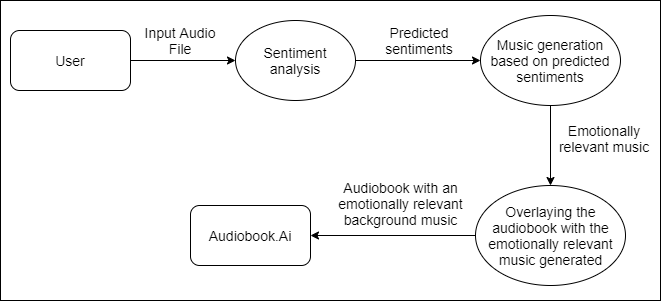

The diagram above was exported from draw.io. Its source (the exported page's mxGraphModel, read from the mxfile embedded in the PNG):
<mxGraphModel dx="1342" dy="581" grid="1" gridSize="10" guides="1" tooltips="1" connect="1" arrows="1" fold="1" page="1" pageScale="1" pageWidth="850" pageHeight="1100" math="0" shadow="0">
  <root>
    <mxCell id="0" />
    <mxCell id="1" parent="0" />
    <mxCell id="gvvugOHGITOewB9X5J0j-13" value="" style="rounded=0;whiteSpace=wrap;html=1;fillColor=none;" parent="1" vertex="1">
      <mxGeometry x="70" y="160" width="660" height="300" as="geometry" />
    </mxCell>
    <mxCell id="gvvugOHGITOewB9X5J0j-7" style="edgeStyle=orthogonalEdgeStyle;rounded=0;orthogonalLoop=1;jettySize=auto;html=1;exitX=0.5;exitY=1;exitDx=0;exitDy=0;entryX=0.5;entryY=0;entryDx=0;entryDy=0;" parent="1" source="gvvugOHGITOewB9X5J0j-2" target="gvvugOHGITOewB9X5J0j-5" edge="1">
      <mxGeometry relative="1" as="geometry" />
    </mxCell>
    <mxCell id="gvvugOHGITOewB9X5J0j-2" value="" style="ellipse;whiteSpace=wrap;html=1;" parent="1" vertex="1">
      <mxGeometry x="550" y="175" width="140" height="90" as="geometry" />
    </mxCell>
    <mxCell id="R1wGJQSYbIpcMorQhxoN-1" value="" style="rounded=1;whiteSpace=wrap;html=1;" parent="1" vertex="1">
      <mxGeometry x="80" y="190" width="120" height="60" as="geometry" />
    </mxCell>
    <mxCell id="R1wGJQSYbIpcMorQhxoN-2" value="" style="rounded=1;whiteSpace=wrap;html=1;" parent="1" vertex="1">
      <mxGeometry x="260" y="365" width="120" height="60" as="geometry" />
    </mxCell>
    <mxCell id="R1wGJQSYbIpcMorQhxoN-3" value="" style="ellipse;whiteSpace=wrap;html=1;" parent="1" vertex="1">
      <mxGeometry x="305" y="180" width="120" height="80" as="geometry" />
    </mxCell>
    <mxCell id="R1wGJQSYbIpcMorQhxoN-7" value="" style="endArrow=classic;html=1;exitX=1;exitY=0.5;exitDx=0;exitDy=0;entryX=0;entryY=0.5;entryDx=0;entryDy=0;" parent="1" source="R1wGJQSYbIpcMorQhxoN-1" target="R1wGJQSYbIpcMorQhxoN-3" edge="1">
      <mxGeometry width="50" height="50" relative="1" as="geometry">
        <mxPoint x="180" y="260" as="sourcePoint" />
        <mxPoint x="334.67999999999995" y="339.52" as="targetPoint" />
      </mxGeometry>
    </mxCell>
    <mxCell id="R1wGJQSYbIpcMorQhxoN-8" value="" style="endArrow=classic;html=1;exitX=1;exitY=0.5;exitDx=0;exitDy=0;entryX=0;entryY=0.5;entryDx=0;entryDy=0;" parent="1" source="R1wGJQSYbIpcMorQhxoN-3" target="gvvugOHGITOewB9X5J0j-2" edge="1">
      <mxGeometry width="50" height="50" relative="1" as="geometry">
        <mxPoint x="180" y="200" as="sourcePoint" />
        <mxPoint x="480" y="220" as="targetPoint" />
      </mxGeometry>
    </mxCell>
    <mxCell id="R1wGJQSYbIpcMorQhxoN-11" value="&lt;font style=&quot;font-size: 14px&quot;&gt;User&lt;/font&gt;" style="text;html=1;strokeColor=none;fillColor=none;align=center;verticalAlign=middle;whiteSpace=wrap;rounded=0;" parent="1" vertex="1">
      <mxGeometry x="120" y="210" width="40" height="20" as="geometry" />
    </mxCell>
    <mxCell id="R1wGJQSYbIpcMorQhxoN-13" value="&lt;font style=&quot;font-size: 14px&quot;&gt;Audiobook.Ai&lt;/font&gt;" style="text;html=1;strokeColor=none;fillColor=none;align=center;verticalAlign=middle;whiteSpace=wrap;rounded=0;" parent="1" vertex="1">
      <mxGeometry x="300" y="385" width="40" height="20" as="geometry" />
    </mxCell>
    <mxCell id="R1wGJQSYbIpcMorQhxoN-14" value="&lt;font style=&quot;font-size: 14px&quot;&gt;Sentiment analysis&lt;/font&gt;" style="text;html=1;strokeColor=none;fillColor=none;align=center;verticalAlign=middle;whiteSpace=wrap;rounded=0;" parent="1" vertex="1">
      <mxGeometry x="320" y="210" width="90" height="20" as="geometry" />
    </mxCell>
    <mxCell id="R1wGJQSYbIpcMorQhxoN-16" value="&lt;font style=&quot;font-size: 14px&quot;&gt;Music generation based on predicted sentiments&lt;/font&gt;" style="text;html=1;strokeColor=none;fillColor=none;align=center;verticalAlign=middle;whiteSpace=wrap;rounded=0;" parent="1" vertex="1">
      <mxGeometry x="555.86" y="202.5" width="128.28" height="35" as="geometry" />
    </mxCell>
    <mxCell id="R1wGJQSYbIpcMorQhxoN-18" value="&lt;font style=&quot;font-size: 14px&quot;&gt;Input Audio File&lt;/font&gt;" style="text;html=1;strokeColor=none;fillColor=none;align=center;verticalAlign=middle;whiteSpace=wrap;rounded=0;" parent="1" vertex="1">
      <mxGeometry x="210" y="190" width="80" height="20" as="geometry" />
    </mxCell>
    <mxCell id="gvvugOHGITOewB9X5J0j-3" value="&lt;font style=&quot;font-size: 14px&quot;&gt;Predicted sentiments&lt;/font&gt;" style="text;html=1;strokeColor=none;fillColor=none;align=center;verticalAlign=middle;whiteSpace=wrap;rounded=0;" parent="1" vertex="1">
      <mxGeometry x="425.00000000000006" y="182.5" width="128.28" height="35" as="geometry" />
    </mxCell>
    <mxCell id="gvvugOHGITOewB9X5J0j-8" style="edgeStyle=orthogonalEdgeStyle;rounded=0;orthogonalLoop=1;jettySize=auto;html=1;exitX=0;exitY=0.5;exitDx=0;exitDy=0;entryX=1;entryY=0.5;entryDx=0;entryDy=0;" parent="1" source="gvvugOHGITOewB9X5J0j-5" target="R1wGJQSYbIpcMorQhxoN-2" edge="1">
      <mxGeometry relative="1" as="geometry" />
    </mxCell>
    <mxCell id="gvvugOHGITOewB9X5J0j-5" value="" style="ellipse;whiteSpace=wrap;html=1;" parent="1" vertex="1">
      <mxGeometry x="545" y="345" width="150" height="100" as="geometry" />
    </mxCell>
    <mxCell id="gvvugOHGITOewB9X5J0j-6" value="&lt;font style=&quot;font-size: 14px&quot;&gt;Overlaying the audiobook with the emotionally relevant music generated&lt;/font&gt;" style="text;html=1;strokeColor=none;fillColor=none;align=center;verticalAlign=middle;whiteSpace=wrap;rounded=0;" parent="1" vertex="1">
      <mxGeometry x="548.75" y="385" width="142.5" height="20" as="geometry" />
    </mxCell>
    <mxCell id="gvvugOHGITOewB9X5J0j-9" value="&lt;span style=&quot;font-size: 14px&quot;&gt;Emotionally relevant music&lt;/span&gt;" style="text;html=1;strokeColor=none;fillColor=none;align=center;verticalAlign=middle;whiteSpace=wrap;rounded=0;" parent="1" vertex="1">
      <mxGeometry x="610" y="280" width="128.28" height="35" as="geometry" />
    </mxCell>
    <mxCell id="mhPuB9sQjZP77KouGpMr-1" value="&lt;font style=&quot;font-size: 14px&quot;&gt;Audiobook with an emotionally relevant background music&lt;/font&gt;" style="text;html=1;strokeColor=none;fillColor=none;align=center;verticalAlign=middle;whiteSpace=wrap;rounded=0;" parent="1" vertex="1">
      <mxGeometry x="399" y="353" width="142.5" height="20" as="geometry" />
    </mxCell>
  </root>
</mxGraphModel>